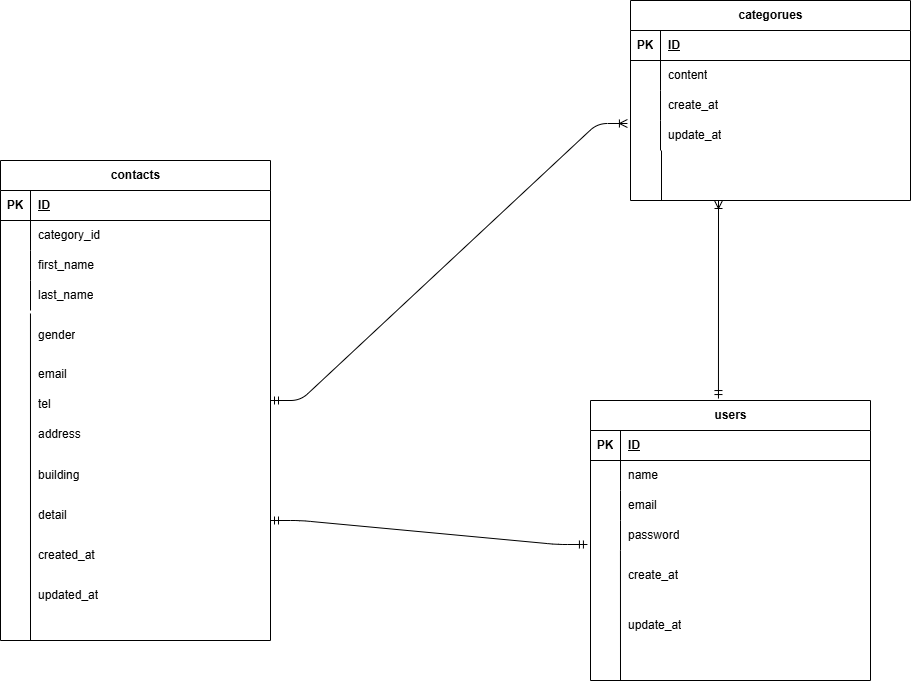

The diagram above was exported from draw.io. Its source (the exported page's mxGraphModel, read from the mxfile embedded in the PNG):
<mxGraphModel dx="517" dy="823" grid="1" gridSize="10" guides="1" tooltips="1" connect="1" arrows="1" fold="1" page="1" pageScale="1" pageWidth="1169" pageHeight="827" math="0" shadow="0">
  <root>
    <mxCell id="0" />
    <mxCell id="1" parent="0" />
    <mxCell id="2" value="contacts" style="shape=table;startSize=30;container=1;collapsible=1;childLayout=tableLayout;fixedRows=1;rowLines=0;fontStyle=1;align=center;resizeLast=1;html=1;" vertex="1" parent="1">
      <mxGeometry x="90" y="200" width="270" height="480" as="geometry" />
    </mxCell>
    <mxCell id="3" value="" style="shape=tableRow;horizontal=0;startSize=0;swimlaneHead=0;swimlaneBody=0;fillColor=none;collapsible=0;dropTarget=0;points=[[0,0.5],[1,0.5]];portConstraint=eastwest;top=0;left=0;right=0;bottom=1;" vertex="1" parent="2">
      <mxGeometry y="30" width="270" height="30" as="geometry" />
    </mxCell>
    <mxCell id="4" value="PK" style="shape=partialRectangle;connectable=0;fillColor=none;top=0;left=0;bottom=0;right=0;fontStyle=1;overflow=hidden;whiteSpace=wrap;html=1;" vertex="1" parent="3">
      <mxGeometry width="30" height="30" as="geometry">
        <mxRectangle width="30" height="30" as="alternateBounds" />
      </mxGeometry>
    </mxCell>
    <mxCell id="5" value="ID" style="shape=partialRectangle;connectable=0;fillColor=none;top=0;left=0;bottom=0;right=0;align=left;spacingLeft=6;fontStyle=5;overflow=hidden;whiteSpace=wrap;html=1;" vertex="1" parent="3">
      <mxGeometry x="30" width="240" height="30" as="geometry">
        <mxRectangle width="240" height="30" as="alternateBounds" />
      </mxGeometry>
    </mxCell>
    <mxCell id="6" value="" style="shape=tableRow;horizontal=0;startSize=0;swimlaneHead=0;swimlaneBody=0;fillColor=none;collapsible=0;dropTarget=0;points=[[0,0.5],[1,0.5]];portConstraint=eastwest;top=0;left=0;right=0;bottom=0;" vertex="1" parent="2">
      <mxGeometry y="60" width="270" height="30" as="geometry" />
    </mxCell>
    <mxCell id="7" value="" style="shape=partialRectangle;connectable=0;fillColor=none;top=0;left=0;bottom=0;right=0;editable=1;overflow=hidden;whiteSpace=wrap;html=1;" vertex="1" parent="6">
      <mxGeometry width="30" height="30" as="geometry">
        <mxRectangle width="30" height="30" as="alternateBounds" />
      </mxGeometry>
    </mxCell>
    <mxCell id="8" value="category_id" style="shape=partialRectangle;connectable=0;fillColor=none;top=0;left=0;bottom=0;right=0;align=left;spacingLeft=6;overflow=hidden;whiteSpace=wrap;html=1;" vertex="1" parent="6">
      <mxGeometry x="30" width="240" height="30" as="geometry">
        <mxRectangle width="240" height="30" as="alternateBounds" />
      </mxGeometry>
    </mxCell>
    <mxCell id="9" value="" style="shape=tableRow;horizontal=0;startSize=0;swimlaneHead=0;swimlaneBody=0;fillColor=none;collapsible=0;dropTarget=0;points=[[0,0.5],[1,0.5]];portConstraint=eastwest;top=0;left=0;right=0;bottom=0;" vertex="1" parent="2">
      <mxGeometry y="90" width="270" height="30" as="geometry" />
    </mxCell>
    <mxCell id="10" value="" style="shape=partialRectangle;connectable=0;fillColor=none;top=0;left=0;bottom=0;right=0;editable=1;overflow=hidden;whiteSpace=wrap;html=1;" vertex="1" parent="9">
      <mxGeometry width="30" height="30" as="geometry">
        <mxRectangle width="30" height="30" as="alternateBounds" />
      </mxGeometry>
    </mxCell>
    <mxCell id="11" value="first_name" style="shape=partialRectangle;connectable=0;fillColor=none;top=0;left=0;bottom=0;right=0;align=left;spacingLeft=6;overflow=hidden;whiteSpace=wrap;html=1;" vertex="1" parent="9">
      <mxGeometry x="30" width="240" height="30" as="geometry">
        <mxRectangle width="240" height="30" as="alternateBounds" />
      </mxGeometry>
    </mxCell>
    <mxCell id="12" value="" style="shape=tableRow;horizontal=0;startSize=0;swimlaneHead=0;swimlaneBody=0;fillColor=none;collapsible=0;dropTarget=0;points=[[0,0.5],[1,0.5]];portConstraint=eastwest;top=0;left=0;right=0;bottom=0;" vertex="1" parent="2">
      <mxGeometry y="120" width="270" height="30" as="geometry" />
    </mxCell>
    <mxCell id="13" value="" style="shape=partialRectangle;connectable=0;fillColor=none;top=0;left=0;bottom=0;right=0;editable=1;overflow=hidden;whiteSpace=wrap;html=1;" vertex="1" parent="12">
      <mxGeometry width="30" height="30" as="geometry">
        <mxRectangle width="30" height="30" as="alternateBounds" />
      </mxGeometry>
    </mxCell>
    <mxCell id="14" value="last_name" style="shape=partialRectangle;connectable=0;fillColor=none;top=0;left=0;bottom=0;right=0;align=left;spacingLeft=6;overflow=hidden;whiteSpace=wrap;html=1;" vertex="1" parent="12">
      <mxGeometry x="30" width="240" height="30" as="geometry">
        <mxRectangle width="240" height="30" as="alternateBounds" />
      </mxGeometry>
    </mxCell>
    <mxCell id="15" value="categorues" style="shape=table;startSize=30;container=1;collapsible=1;childLayout=tableLayout;fixedRows=1;rowLines=0;fontStyle=1;align=center;resizeLast=1;html=1;" vertex="1" parent="1">
      <mxGeometry x="720" y="40" width="280" height="200" as="geometry" />
    </mxCell>
    <mxCell id="16" value="" style="shape=tableRow;horizontal=0;startSize=0;swimlaneHead=0;swimlaneBody=0;fillColor=none;collapsible=0;dropTarget=0;points=[[0,0.5],[1,0.5]];portConstraint=eastwest;top=0;left=0;right=0;bottom=1;" vertex="1" parent="15">
      <mxGeometry y="30" width="280" height="30" as="geometry" />
    </mxCell>
    <mxCell id="17" value="PK" style="shape=partialRectangle;connectable=0;fillColor=none;top=0;left=0;bottom=0;right=0;fontStyle=1;overflow=hidden;whiteSpace=wrap;html=1;" vertex="1" parent="16">
      <mxGeometry width="30" height="30" as="geometry">
        <mxRectangle width="30" height="30" as="alternateBounds" />
      </mxGeometry>
    </mxCell>
    <mxCell id="18" value="ID" style="shape=partialRectangle;connectable=0;fillColor=none;top=0;left=0;bottom=0;right=0;align=left;spacingLeft=6;fontStyle=5;overflow=hidden;whiteSpace=wrap;html=1;" vertex="1" parent="16">
      <mxGeometry x="30" width="250" height="30" as="geometry">
        <mxRectangle width="250" height="30" as="alternateBounds" />
      </mxGeometry>
    </mxCell>
    <mxCell id="19" value="" style="shape=tableRow;horizontal=0;startSize=0;swimlaneHead=0;swimlaneBody=0;fillColor=none;collapsible=0;dropTarget=0;points=[[0,0.5],[1,0.5]];portConstraint=eastwest;top=0;left=0;right=0;bottom=0;" vertex="1" parent="15">
      <mxGeometry y="60" width="280" height="30" as="geometry" />
    </mxCell>
    <mxCell id="20" value="" style="shape=partialRectangle;connectable=0;fillColor=none;top=0;left=0;bottom=0;right=0;editable=1;overflow=hidden;whiteSpace=wrap;html=1;" vertex="1" parent="19">
      <mxGeometry width="30" height="30" as="geometry">
        <mxRectangle width="30" height="30" as="alternateBounds" />
      </mxGeometry>
    </mxCell>
    <mxCell id="21" value="content" style="shape=partialRectangle;connectable=0;fillColor=none;top=0;left=0;bottom=0;right=0;align=left;spacingLeft=6;overflow=hidden;whiteSpace=wrap;html=1;" vertex="1" parent="19">
      <mxGeometry x="30" width="250" height="30" as="geometry">
        <mxRectangle width="250" height="30" as="alternateBounds" />
      </mxGeometry>
    </mxCell>
    <mxCell id="22" value="" style="shape=tableRow;horizontal=0;startSize=0;swimlaneHead=0;swimlaneBody=0;fillColor=none;collapsible=0;dropTarget=0;points=[[0,0.5],[1,0.5]];portConstraint=eastwest;top=0;left=0;right=0;bottom=0;" vertex="1" parent="15">
      <mxGeometry y="90" width="280" height="30" as="geometry" />
    </mxCell>
    <mxCell id="23" value="" style="shape=partialRectangle;connectable=0;fillColor=none;top=0;left=0;bottom=0;right=0;editable=1;overflow=hidden;whiteSpace=wrap;html=1;" vertex="1" parent="22">
      <mxGeometry width="30" height="30" as="geometry">
        <mxRectangle width="30" height="30" as="alternateBounds" />
      </mxGeometry>
    </mxCell>
    <mxCell id="24" value="create_at" style="shape=partialRectangle;connectable=0;fillColor=none;top=0;left=0;bottom=0;right=0;align=left;spacingLeft=6;overflow=hidden;whiteSpace=wrap;html=1;" vertex="1" parent="22">
      <mxGeometry x="30" width="250" height="30" as="geometry">
        <mxRectangle width="250" height="30" as="alternateBounds" />
      </mxGeometry>
    </mxCell>
    <mxCell id="25" value="" style="shape=tableRow;horizontal=0;startSize=0;swimlaneHead=0;swimlaneBody=0;fillColor=none;collapsible=0;dropTarget=0;points=[[0,0.5],[1,0.5]];portConstraint=eastwest;top=0;left=0;right=0;bottom=0;" vertex="1" parent="15">
      <mxGeometry y="120" width="280" height="30" as="geometry" />
    </mxCell>
    <mxCell id="26" value="" style="shape=partialRectangle;connectable=0;fillColor=none;top=0;left=0;bottom=0;right=0;editable=1;overflow=hidden;whiteSpace=wrap;html=1;" vertex="1" parent="25">
      <mxGeometry width="30" height="30" as="geometry">
        <mxRectangle width="30" height="30" as="alternateBounds" />
      </mxGeometry>
    </mxCell>
    <mxCell id="27" value="update_at" style="shape=partialRectangle;connectable=0;fillColor=none;top=0;left=0;bottom=0;right=0;align=left;spacingLeft=6;overflow=hidden;whiteSpace=wrap;html=1;" vertex="1" parent="25">
      <mxGeometry x="30" width="250" height="30" as="geometry">
        <mxRectangle width="250" height="30" as="alternateBounds" />
      </mxGeometry>
    </mxCell>
    <mxCell id="28" value="users" style="shape=table;startSize=30;container=1;collapsible=1;childLayout=tableLayout;fixedRows=1;rowLines=0;fontStyle=1;align=center;resizeLast=1;html=1;" vertex="1" parent="1">
      <mxGeometry x="680" y="440" width="280" height="280" as="geometry" />
    </mxCell>
    <mxCell id="29" value="" style="shape=tableRow;horizontal=0;startSize=0;swimlaneHead=0;swimlaneBody=0;fillColor=none;collapsible=0;dropTarget=0;points=[[0,0.5],[1,0.5]];portConstraint=eastwest;top=0;left=0;right=0;bottom=1;" vertex="1" parent="28">
      <mxGeometry y="30" width="280" height="30" as="geometry" />
    </mxCell>
    <mxCell id="30" value="PK" style="shape=partialRectangle;connectable=0;fillColor=none;top=0;left=0;bottom=0;right=0;fontStyle=1;overflow=hidden;whiteSpace=wrap;html=1;" vertex="1" parent="29">
      <mxGeometry width="30" height="30" as="geometry">
        <mxRectangle width="30" height="30" as="alternateBounds" />
      </mxGeometry>
    </mxCell>
    <mxCell id="31" value="ID" style="shape=partialRectangle;connectable=0;fillColor=none;top=0;left=0;bottom=0;right=0;align=left;spacingLeft=6;fontStyle=5;overflow=hidden;whiteSpace=wrap;html=1;" vertex="1" parent="29">
      <mxGeometry x="30" width="250" height="30" as="geometry">
        <mxRectangle width="250" height="30" as="alternateBounds" />
      </mxGeometry>
    </mxCell>
    <mxCell id="32" value="" style="shape=tableRow;horizontal=0;startSize=0;swimlaneHead=0;swimlaneBody=0;fillColor=none;collapsible=0;dropTarget=0;points=[[0,0.5],[1,0.5]];portConstraint=eastwest;top=0;left=0;right=0;bottom=0;" vertex="1" parent="28">
      <mxGeometry y="60" width="280" height="30" as="geometry" />
    </mxCell>
    <mxCell id="33" value="" style="shape=partialRectangle;connectable=0;fillColor=none;top=0;left=0;bottom=0;right=0;editable=1;overflow=hidden;whiteSpace=wrap;html=1;" vertex="1" parent="32">
      <mxGeometry width="30" height="30" as="geometry">
        <mxRectangle width="30" height="30" as="alternateBounds" />
      </mxGeometry>
    </mxCell>
    <mxCell id="34" value="name" style="shape=partialRectangle;connectable=0;fillColor=none;top=0;left=0;bottom=0;right=0;align=left;spacingLeft=6;overflow=hidden;whiteSpace=wrap;html=1;" vertex="1" parent="32">
      <mxGeometry x="30" width="250" height="30" as="geometry">
        <mxRectangle width="250" height="30" as="alternateBounds" />
      </mxGeometry>
    </mxCell>
    <mxCell id="35" value="" style="shape=tableRow;horizontal=0;startSize=0;swimlaneHead=0;swimlaneBody=0;fillColor=none;collapsible=0;dropTarget=0;points=[[0,0.5],[1,0.5]];portConstraint=eastwest;top=0;left=0;right=0;bottom=0;" vertex="1" parent="28">
      <mxGeometry y="90" width="280" height="30" as="geometry" />
    </mxCell>
    <mxCell id="36" value="" style="shape=partialRectangle;connectable=0;fillColor=none;top=0;left=0;bottom=0;right=0;editable=1;overflow=hidden;whiteSpace=wrap;html=1;" vertex="1" parent="35">
      <mxGeometry width="30" height="30" as="geometry">
        <mxRectangle width="30" height="30" as="alternateBounds" />
      </mxGeometry>
    </mxCell>
    <mxCell id="37" value="email" style="shape=partialRectangle;connectable=0;fillColor=none;top=0;left=0;bottom=0;right=0;align=left;spacingLeft=6;overflow=hidden;whiteSpace=wrap;html=1;" vertex="1" parent="35">
      <mxGeometry x="30" width="250" height="30" as="geometry">
        <mxRectangle width="250" height="30" as="alternateBounds" />
      </mxGeometry>
    </mxCell>
    <mxCell id="38" value="" style="shape=tableRow;horizontal=0;startSize=0;swimlaneHead=0;swimlaneBody=0;fillColor=none;collapsible=0;dropTarget=0;points=[[0,0.5],[1,0.5]];portConstraint=eastwest;top=0;left=0;right=0;bottom=0;" vertex="1" parent="28">
      <mxGeometry y="120" width="280" height="30" as="geometry" />
    </mxCell>
    <mxCell id="39" value="" style="shape=partialRectangle;connectable=0;fillColor=none;top=0;left=0;bottom=0;right=0;editable=1;overflow=hidden;whiteSpace=wrap;html=1;" vertex="1" parent="38">
      <mxGeometry width="30" height="30" as="geometry">
        <mxRectangle width="30" height="30" as="alternateBounds" />
      </mxGeometry>
    </mxCell>
    <mxCell id="40" value="password" style="shape=partialRectangle;connectable=0;fillColor=none;top=0;left=0;bottom=0;right=0;align=left;spacingLeft=6;overflow=hidden;whiteSpace=wrap;html=1;" vertex="1" parent="38">
      <mxGeometry x="30" width="250" height="30" as="geometry">
        <mxRectangle width="250" height="30" as="alternateBounds" />
      </mxGeometry>
    </mxCell>
    <mxCell id="41" value="" style="endArrow=none;html=1;rounded=0;exitX=0.111;exitY=1.1;exitDx=0;exitDy=0;exitPerimeter=0;" edge="1" parent="1" source="12">
      <mxGeometry relative="1" as="geometry">
        <mxPoint x="240" y="420" as="sourcePoint" />
        <mxPoint x="120" y="680" as="targetPoint" />
      </mxGeometry>
    </mxCell>
    <mxCell id="42" value="" style="endArrow=none;html=1;rounded=0;" edge="1" parent="1">
      <mxGeometry relative="1" as="geometry">
        <mxPoint x="751" y="190" as="sourcePoint" />
        <mxPoint x="751" y="240" as="targetPoint" />
      </mxGeometry>
    </mxCell>
    <mxCell id="43" value="" style="endArrow=none;html=1;rounded=0;exitX=0.107;exitY=1;exitDx=0;exitDy=0;exitPerimeter=0;" edge="1" parent="1" source="38">
      <mxGeometry relative="1" as="geometry">
        <mxPoint x="730" y="420" as="sourcePoint" />
        <mxPoint x="710" y="720" as="targetPoint" />
      </mxGeometry>
    </mxCell>
    <mxCell id="44" value="gender" style="shape=partialRectangle;connectable=0;fillColor=none;top=0;left=0;bottom=0;right=0;align=left;spacingLeft=6;overflow=hidden;whiteSpace=wrap;html=1;" vertex="1" parent="1">
      <mxGeometry x="120" y="360" width="240" height="30" as="geometry">
        <mxRectangle width="240" height="30" as="alternateBounds" />
      </mxGeometry>
    </mxCell>
    <mxCell id="45" value="email" style="shape=partialRectangle;connectable=0;fillColor=none;top=0;left=0;bottom=0;right=0;align=left;spacingLeft=6;overflow=hidden;whiteSpace=wrap;html=1;" vertex="1" parent="1">
      <mxGeometry x="120" y="398.5" width="240" height="30" as="geometry">
        <mxRectangle width="240" height="30" as="alternateBounds" />
      </mxGeometry>
    </mxCell>
    <mxCell id="46" value="tel" style="shape=partialRectangle;connectable=0;fillColor=none;top=0;left=0;bottom=0;right=0;align=left;spacingLeft=6;overflow=hidden;whiteSpace=wrap;html=1;" vertex="1" parent="1">
      <mxGeometry x="120" y="428.5" width="240" height="30" as="geometry">
        <mxRectangle width="240" height="30" as="alternateBounds" />
      </mxGeometry>
    </mxCell>
    <mxCell id="47" value="address" style="shape=partialRectangle;connectable=0;fillColor=none;top=0;left=0;bottom=0;right=0;align=left;spacingLeft=6;overflow=hidden;whiteSpace=wrap;html=1;" vertex="1" parent="1">
      <mxGeometry x="120" y="458.5" width="240" height="30" as="geometry">
        <mxRectangle width="240" height="30" as="alternateBounds" />
      </mxGeometry>
    </mxCell>
    <mxCell id="48" value="building" style="shape=partialRectangle;connectable=0;fillColor=none;top=0;left=0;bottom=0;right=0;align=left;spacingLeft=6;overflow=hidden;whiteSpace=wrap;html=1;" vertex="1" parent="1">
      <mxGeometry x="120" y="500" width="240" height="30" as="geometry">
        <mxRectangle width="240" height="30" as="alternateBounds" />
      </mxGeometry>
    </mxCell>
    <mxCell id="49" value="detail" style="shape=partialRectangle;connectable=0;fillColor=none;top=0;left=0;bottom=0;right=0;align=left;spacingLeft=6;overflow=hidden;whiteSpace=wrap;html=1;" vertex="1" parent="1">
      <mxGeometry x="120" y="540" width="240" height="30" as="geometry">
        <mxRectangle width="240" height="30" as="alternateBounds" />
      </mxGeometry>
    </mxCell>
    <mxCell id="50" value="created_at" style="shape=partialRectangle;connectable=0;fillColor=none;top=0;left=0;bottom=0;right=0;align=left;spacingLeft=6;overflow=hidden;whiteSpace=wrap;html=1;" vertex="1" parent="1">
      <mxGeometry x="120" y="580" width="240" height="30" as="geometry">
        <mxRectangle width="240" height="30" as="alternateBounds" />
      </mxGeometry>
    </mxCell>
    <mxCell id="51" value="updated_at" style="shape=partialRectangle;connectable=0;fillColor=none;top=0;left=0;bottom=0;right=0;align=left;spacingLeft=6;overflow=hidden;whiteSpace=wrap;html=1;" vertex="1" parent="1">
      <mxGeometry x="120" y="620" width="240" height="30" as="geometry">
        <mxRectangle width="240" height="30" as="alternateBounds" />
      </mxGeometry>
    </mxCell>
    <mxCell id="52" value="create_at" style="shape=partialRectangle;connectable=0;fillColor=none;top=0;left=0;bottom=0;right=0;align=left;spacingLeft=6;overflow=hidden;whiteSpace=wrap;html=1;" vertex="1" parent="1">
      <mxGeometry x="710" y="600" width="240" height="30" as="geometry">
        <mxRectangle width="240" height="30" as="alternateBounds" />
      </mxGeometry>
    </mxCell>
    <mxCell id="53" value="update_at" style="shape=partialRectangle;connectable=0;fillColor=none;top=0;left=0;bottom=0;right=0;align=left;spacingLeft=6;overflow=hidden;whiteSpace=wrap;html=1;" vertex="1" parent="1">
      <mxGeometry x="710" y="650" width="240" height="30" as="geometry">
        <mxRectangle width="240" height="30" as="alternateBounds" />
      </mxGeometry>
    </mxCell>
    <mxCell id="54" value="" style="fontSize=12;html=1;endArrow=ERoneToMany;startArrow=ERmandOne;exitX=0.457;exitY=-0.007;exitDx=0;exitDy=0;exitPerimeter=0;" edge="1" parent="1" source="28">
      <mxGeometry width="100" height="100" relative="1" as="geometry">
        <mxPoint x="730" y="470" as="sourcePoint" />
        <mxPoint x="808" y="240" as="targetPoint" />
      </mxGeometry>
    </mxCell>
    <mxCell id="55" value="" style="fontSize=12;html=1;endArrow=ERoneToMany;startArrow=ERmandOne;entryX=-0.011;entryY=0.1;entryDx=0;entryDy=0;entryPerimeter=0;edgeStyle=entityRelationEdgeStyle;" edge="1" parent="1" target="25">
      <mxGeometry width="100" height="100" relative="1" as="geometry">
        <mxPoint x="360" y="440" as="sourcePoint" />
        <mxPoint x="390" y="370" as="targetPoint" />
      </mxGeometry>
    </mxCell>
    <mxCell id="56" value="" style="edgeStyle=entityRelationEdgeStyle;fontSize=12;html=1;endArrow=ERmandOne;startArrow=ERmandOne;entryX=-0.011;entryY=0.8;entryDx=0;entryDy=0;entryPerimeter=0;" edge="1" parent="1" target="38">
      <mxGeometry width="100" height="100" relative="1" as="geometry">
        <mxPoint x="360" y="560" as="sourcePoint" />
        <mxPoint x="570" y="370" as="targetPoint" />
      </mxGeometry>
    </mxCell>
  </root>
</mxGraphModel>